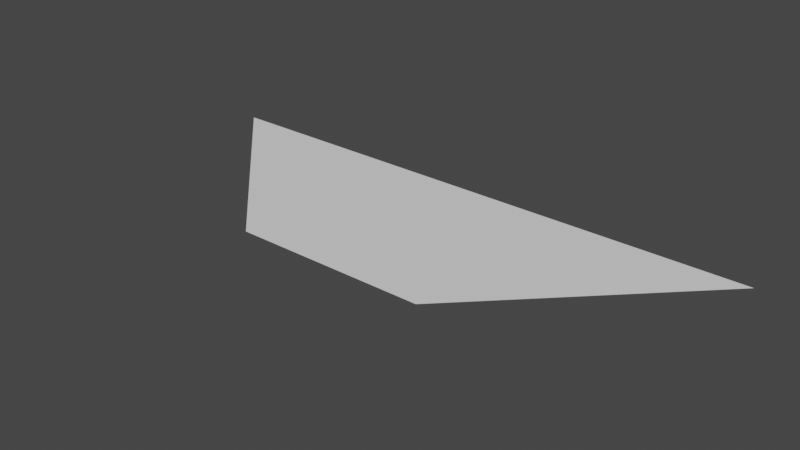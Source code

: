 # Source: TerrainModel.blend  (saved by Blender 3.3.6; exported with 4.5.12 LTS)
import bpy
from mathutils import Matrix  # noqa: F401  (used for matrix-valued properties, if any)

bpy.ops.wm.read_factory_settings(use_empty=True)
scene = bpy.context.scene
scene.name = 'Scene'

# ---- collections
col_collection = bpy.data.collections.new('Collection'); scene.collection.children.link(col_collection)

# ---- world
world_world = bpy.data.worlds.new('World'); scene.world = world_world
world_world.use_nodes = True; world_world.node_tree.nodes.clear()
_N = world_world.node_tree.nodes; _L = world_world.node_tree.links
n0 = _N.new('ShaderNodeOutputWorld'); n0.name = 'World Output'; n0.location = (300, 300)
n1 = _N.new('ShaderNodeBackground'); n1.name = 'Background'; n1.location = (10, 300)
n1.inputs[0].default_value = (0.05088, 0.05088, 0.05088, 1.0)
_L.new(n1.outputs[0], n0.inputs[0])
n0.is_active_output = True
world_world.color = (0.05088, 0.05088, 0.05088)
world_world.use_sun_shadow = False
world_world.sun_shadow_jitter_overblur = 0.0

# ---- meshes
me_x = bpy.data.meshes.new('平面')
me_x.from_pydata([(-1.0, -1.0, 0.0), (1.0, -1.0, 0.0), (-3.0, 1.0, 0.0), (3.0, 1.0, 0.0)], [], [(1, 2, 0), (1, 3, 2)])
_uv = me_x.uv_layers.new(name='UV')
_uv.uv.foreach_set('vector', [0.664, 0.336, 0.007889, 0.664, 0.336, 0.336, 0.664, 0.336, 0.9921, 0.664, 0.007889, 0.664])
me_x.update()

# ---- objects
ob_terrain = bpy.data.objects.new('Terrain', me_x)

# ---- transforms, parenting, visibility, modifiers, constraints
ob_terrain.location = (0.0, 0.0, 0.0)
_m = ob_terrain.modifiers.new('三角面化', 'TRIANGULATE')

# ---- collection membership
col_collection.objects.link(ob_terrain)

# ---- scene / render settings (as saved in the file)
scene.frame_start = 1; scene.frame_end = 250; scene.frame_set(1)
scene.render.engine = 'BLENDER_EEVEE_NEXT'
scene.cycles.sampling_pattern = 'TABULATED_SOBOL'
scene.cycles.use_light_tree = False
scene.view_settings.view_transform = 'Filmic'
bpy.context.view_layer.update()

# ---- added for rendering (the .blend has no active camera and no usable light): camera, sun
cam_auto = bpy.data.cameras.new('AutoCamera')
cam_auto.lens = 50.0
cam_auto.sensor_width = 36.0
cam_auto.clip_end = 1000.0
ob_auto_camera = bpy.data.objects.new('AutoCamera', cam_auto)
scene.collection.objects.link(ob_auto_camera)
ob_auto_camera.location = (5.85163, -7.02196, 4.68131)
ob_auto_camera.rotation_euler = (1.09748, -7.21219e-08, 0.694738)
scene.camera = ob_auto_camera
light_auto_sun = bpy.data.lights.new('AutoSun', 'SUN')
light_auto_sun.energy = 3.0
light_auto_sun.angle = 0.0523599
ob_auto_sun = bpy.data.objects.new('AutoSun', light_auto_sun)
scene.collection.objects.link(ob_auto_sun)
ob_auto_sun.rotation_euler = (0.872665, 0.174533, 0.523599)
bpy.context.view_layer.update()
